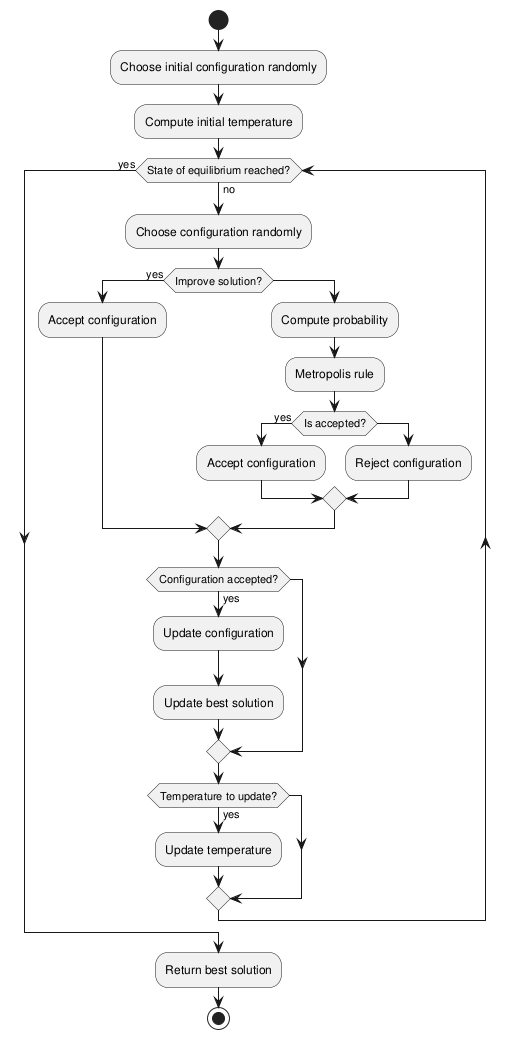

The diagram above was rendered by PlantUML. Its source (embedded in the PNG):
@startuml

start

:Choose initial configuration randomly;
:Compute initial temperature;

while (State of equilibrium reached?) is (no)

  :Choose configuration randomly;

  if (Improve solution?) then (yes)
    :Accept configuration;
  else
    :Compute probability;
    :Metropolis rule;
    if (Is accepted?) then (yes)
      :Accept configuration;
    else
      :Reject configuration;
    endif
  endif

  if (Configuration accepted?) then (yes)
    :Update configuration;
    :Update best solution;
  endif

  if (Temperature to update?) then (yes)
    :Update temperature;
  endif

endwhile (yes)

:Return best solution;
stop

@enduml